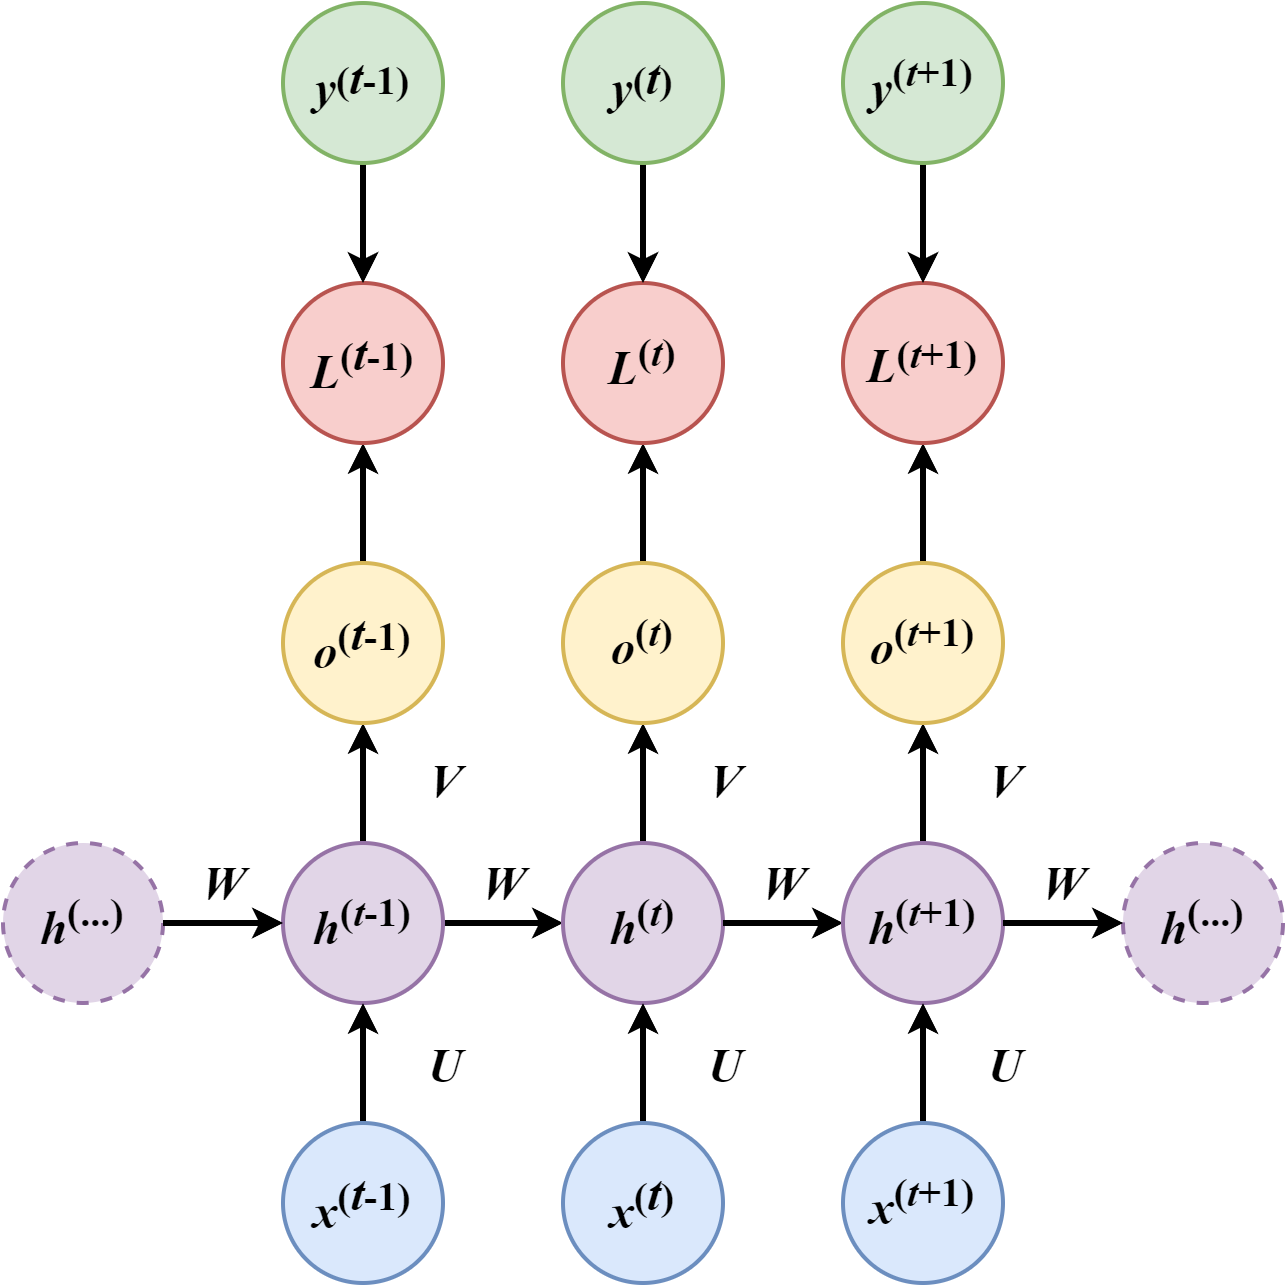

The diagram above was exported from draw.io. Its source (the exported page's mxGraphModel, read from the mxfile embedded in the PNG):
<mxGraphModel dx="386" dy="1396" grid="1" gridSize="10" guides="1" tooltips="1" connect="1" arrows="1" fold="1" page="1" pageScale="1" pageWidth="827" pageHeight="1169" math="0" shadow="0">
  <root>
    <mxCell id="0" />
    <mxCell id="1" parent="0" />
    <mxCell id="vodAt4uhTelEmULJmNKA-3" style="edgeStyle=orthogonalEdgeStyle;rounded=0;orthogonalLoop=1;jettySize=auto;html=1;exitX=0.5;exitY=0;exitDx=0;exitDy=0;entryX=0.5;entryY=1;entryDx=0;entryDy=0;strokeWidth=3;" parent="1" source="vodAt4uhTelEmULJmNKA-1" target="vodAt4uhTelEmULJmNKA-2" edge="1">
      <mxGeometry relative="1" as="geometry" />
    </mxCell>
    <mxCell id="vodAt4uhTelEmULJmNKA-11" value="&lt;i&gt;&lt;b&gt;&lt;font face=&quot;Times New Roman&quot; style=&quot;font-size: 24px;&quot;&gt;V&lt;/font&gt;&lt;/b&gt;&lt;/i&gt;" style="edgeLabel;html=1;align=center;verticalAlign=middle;resizable=0;points=[];" parent="vodAt4uhTelEmULJmNKA-3" vertex="1" connectable="0">
      <mxGeometry x="0.0222" y="-1" relative="1" as="geometry">
        <mxPoint x="39" as="offset" />
      </mxGeometry>
    </mxCell>
    <mxCell id="vodAt4uhTelEmULJmNKA-12" style="rounded=0;orthogonalLoop=1;jettySize=auto;html=1;exitX=1;exitY=0.5;exitDx=0;exitDy=0;endArrow=classic;endFill=1;strokeWidth=3;elbow=vertical;curved=0;entryX=0;entryY=0.5;entryDx=0;entryDy=0;" parent="1" source="vodAt4uhTelEmULJmNKA-1" target="vodAt4uhTelEmULJmNKA-25" edge="1">
      <mxGeometry relative="1" as="geometry">
        <mxPoint x="460" y="600" as="targetPoint" />
        <Array as="points" />
      </mxGeometry>
    </mxCell>
    <mxCell id="vodAt4uhTelEmULJmNKA-16" value="&lt;i&gt;&lt;b&gt;&lt;font style=&quot;font-size: 24px;&quot; face=&quot;Times New Roman&quot;&gt;W&lt;/font&gt;&lt;/b&gt;&lt;/i&gt;" style="edgeLabel;html=1;align=center;verticalAlign=middle;resizable=0;points=[];" parent="vodAt4uhTelEmULJmNKA-12" vertex="1" connectable="0">
      <mxGeometry x="-0.1977" y="-4" relative="1" as="geometry">
        <mxPoint x="6" y="-24" as="offset" />
      </mxGeometry>
    </mxCell>
    <mxCell id="vodAt4uhTelEmULJmNKA-1" value="&lt;font style=&quot;font-size: 24px;&quot; face=&quot;Times New Roman&quot;&gt;&lt;i&gt;h&lt;/i&gt;&lt;sup&gt;(&lt;i style=&quot;&quot;&gt;t&lt;/i&gt;-1)&lt;/sup&gt;&lt;/font&gt;" style="ellipse;whiteSpace=wrap;html=1;aspect=fixed;strokeWidth=2;fontStyle=1;fillColor=#e1d5e7;strokeColor=#9673a6;" parent="1" vertex="1">
      <mxGeometry x="320" y="560" width="80" height="80" as="geometry" />
    </mxCell>
    <mxCell id="vodAt4uhTelEmULJmNKA-5" style="edgeStyle=orthogonalEdgeStyle;rounded=0;orthogonalLoop=1;jettySize=auto;html=1;exitX=0.5;exitY=0;exitDx=0;exitDy=0;entryX=0.5;entryY=1;entryDx=0;entryDy=0;strokeWidth=3;" parent="1" source="vodAt4uhTelEmULJmNKA-2" target="vodAt4uhTelEmULJmNKA-4" edge="1">
      <mxGeometry relative="1" as="geometry" />
    </mxCell>
    <mxCell id="vodAt4uhTelEmULJmNKA-2" value="&lt;font face=&quot;Times New Roman&quot; style=&quot;font-size: 24px;&quot;&gt;&lt;b&gt;&lt;i&gt;o&lt;/i&gt;&lt;sup&gt;(&lt;i style=&quot;font-size: 24px;&quot;&gt;t&lt;/i&gt;-1)&lt;/sup&gt;&lt;/b&gt;&lt;/font&gt;" style="ellipse;whiteSpace=wrap;html=1;aspect=fixed;strokeWidth=2;fillColor=#fff2cc;strokeColor=#d6b656;" parent="1" vertex="1">
      <mxGeometry x="320" y="420" width="80" height="80" as="geometry" />
    </mxCell>
    <mxCell id="vodAt4uhTelEmULJmNKA-4" value="&lt;font face=&quot;Times New Roman&quot; style=&quot;font-size: 24px;&quot;&gt;&lt;b style=&quot;&quot;&gt;&lt;i style=&quot;&quot;&gt;L&lt;/i&gt;&lt;sup&gt;&lt;span style=&quot;&quot;&gt;(&lt;/span&gt;&lt;i style=&quot;&quot;&gt;&lt;font style=&quot;font-size: 24px;&quot;&gt;t&lt;/font&gt;&lt;/i&gt;&lt;span style=&quot;&quot;&gt;-1)&lt;/span&gt;&lt;/sup&gt;&lt;/b&gt;&lt;/font&gt;" style="ellipse;whiteSpace=wrap;html=1;aspect=fixed;strokeWidth=2;fillColor=#f8cecc;strokeColor=#b85450;" parent="1" vertex="1">
      <mxGeometry x="320" y="280" width="80" height="80" as="geometry" />
    </mxCell>
    <mxCell id="vodAt4uhTelEmULJmNKA-7" style="edgeStyle=orthogonalEdgeStyle;rounded=0;orthogonalLoop=1;jettySize=auto;html=1;exitX=0.5;exitY=1;exitDx=0;exitDy=0;entryX=0.5;entryY=0;entryDx=0;entryDy=0;strokeWidth=3;" parent="1" source="vodAt4uhTelEmULJmNKA-6" target="vodAt4uhTelEmULJmNKA-4" edge="1">
      <mxGeometry relative="1" as="geometry" />
    </mxCell>
    <mxCell id="vodAt4uhTelEmULJmNKA-6" value="&lt;font face=&quot;Times New Roman&quot; style=&quot;&quot;&gt;&lt;b style=&quot;&quot;&gt;&lt;span style=&quot;font-size: 24px;&quot;&gt;y&lt;/span&gt;&lt;sup style=&quot;&quot;&gt;&lt;span style=&quot;font-style: normal;&quot;&gt;&lt;font style=&quot;font-size: 20px;&quot;&gt;(&lt;/font&gt;&lt;/span&gt;&lt;span style=&quot;font-size: 24px;&quot;&gt;t&lt;/span&gt;&lt;span style=&quot;font-style: normal;&quot;&gt;&lt;font style=&quot;font-size: 20px;&quot;&gt;-1)&lt;/font&gt;&lt;/span&gt;&lt;/sup&gt;&lt;/b&gt;&lt;/font&gt;" style="ellipse;whiteSpace=wrap;html=1;aspect=fixed;strokeWidth=2;fontStyle=2;fillColor=#d5e8d4;strokeColor=#82b366;" parent="1" vertex="1">
      <mxGeometry x="320" y="140" width="80" height="80" as="geometry" />
    </mxCell>
    <mxCell id="vodAt4uhTelEmULJmNKA-9" style="edgeStyle=orthogonalEdgeStyle;rounded=0;orthogonalLoop=1;jettySize=auto;html=1;exitX=0.5;exitY=0;exitDx=0;exitDy=0;entryX=0.5;entryY=1;entryDx=0;entryDy=0;strokeWidth=3;" parent="1" source="vodAt4uhTelEmULJmNKA-8" target="vodAt4uhTelEmULJmNKA-1" edge="1">
      <mxGeometry relative="1" as="geometry" />
    </mxCell>
    <mxCell id="vodAt4uhTelEmULJmNKA-10" value="&lt;font size=&quot;1&quot; face=&quot;Times New Roman&quot; style=&quot;&quot;&gt;&lt;i style=&quot;&quot;&gt;&lt;b style=&quot;font-size: 24px;&quot;&gt;U&lt;/b&gt;&lt;/i&gt;&lt;/font&gt;" style="edgeLabel;html=1;align=center;verticalAlign=middle;resizable=0;points=[];" parent="vodAt4uhTelEmULJmNKA-9" vertex="1" connectable="0">
      <mxGeometry x="-0.0611" y="-2" relative="1" as="geometry">
        <mxPoint x="38" as="offset" />
      </mxGeometry>
    </mxCell>
    <mxCell id="vodAt4uhTelEmULJmNKA-8" value="&lt;font style=&quot;font-size: 24px;&quot; face=&quot;Times New Roman&quot;&gt;&lt;i&gt;x&lt;/i&gt;&lt;sup&gt;(&lt;i style=&quot;font-size: 24px;&quot;&gt;t&lt;/i&gt;-1)&lt;/sup&gt;&lt;/font&gt;" style="ellipse;whiteSpace=wrap;html=1;aspect=fixed;strokeWidth=2;fontStyle=1;fillColor=#dae8fc;strokeColor=#6c8ebf;" parent="1" vertex="1">
      <mxGeometry x="320" y="700" width="80" height="80" as="geometry" />
    </mxCell>
    <mxCell id="vodAt4uhTelEmULJmNKA-20" value="&lt;font style=&quot;font-size: 24px;&quot; face=&quot;Times New Roman&quot;&gt;&lt;i style=&quot;&quot;&gt;h&lt;/i&gt;&lt;font style=&quot;font-size: 24px;&quot;&gt;&lt;sup&gt;(...)&lt;/sup&gt;&lt;/font&gt;&lt;/font&gt;" style="ellipse;whiteSpace=wrap;html=1;aspect=fixed;strokeWidth=2;dashed=1;fontStyle=1;fillColor=#e1d5e7;strokeColor=#9673a6;" parent="1" vertex="1">
      <mxGeometry x="180" y="560" width="80" height="80" as="geometry" />
    </mxCell>
    <mxCell id="vodAt4uhTelEmULJmNKA-21" style="rounded=0;orthogonalLoop=1;jettySize=auto;html=1;exitX=1;exitY=0.5;exitDx=0;exitDy=0;entryX=0;entryY=0.5;entryDx=0;entryDy=0;endArrow=classic;endFill=1;strokeWidth=3;elbow=vertical;curved=0;" parent="1" source="vodAt4uhTelEmULJmNKA-20" target="vodAt4uhTelEmULJmNKA-1" edge="1">
      <mxGeometry relative="1" as="geometry">
        <mxPoint x="450" y="600" as="targetPoint" />
        <mxPoint x="398" y="582" as="sourcePoint" />
        <Array as="points" />
      </mxGeometry>
    </mxCell>
    <mxCell id="vodAt4uhTelEmULJmNKA-22" value="&lt;i&gt;&lt;b&gt;&lt;font style=&quot;font-size: 24px;&quot; face=&quot;Times New Roman&quot;&gt;W&lt;/font&gt;&lt;/b&gt;&lt;/i&gt;" style="edgeLabel;html=1;align=center;verticalAlign=middle;resizable=0;points=[];" parent="vodAt4uhTelEmULJmNKA-21" vertex="1" connectable="0">
      <mxGeometry x="-0.1977" y="-4" relative="1" as="geometry">
        <mxPoint x="6" y="-24" as="offset" />
      </mxGeometry>
    </mxCell>
    <mxCell id="vodAt4uhTelEmULJmNKA-23" style="edgeStyle=orthogonalEdgeStyle;rounded=0;orthogonalLoop=1;jettySize=auto;html=1;exitX=0.5;exitY=0;exitDx=0;exitDy=0;entryX=0.5;entryY=1;entryDx=0;entryDy=0;strokeWidth=3;" parent="1" source="vodAt4uhTelEmULJmNKA-25" target="vodAt4uhTelEmULJmNKA-27" edge="1">
      <mxGeometry relative="1" as="geometry" />
    </mxCell>
    <mxCell id="vodAt4uhTelEmULJmNKA-24" value="&lt;i&gt;&lt;b&gt;&lt;font face=&quot;Times New Roman&quot; style=&quot;font-size: 24px;&quot;&gt;V&lt;/font&gt;&lt;/b&gt;&lt;/i&gt;" style="edgeLabel;html=1;align=center;verticalAlign=middle;resizable=0;points=[];" parent="vodAt4uhTelEmULJmNKA-23" vertex="1" connectable="0">
      <mxGeometry x="0.0222" y="-1" relative="1" as="geometry">
        <mxPoint x="39" as="offset" />
      </mxGeometry>
    </mxCell>
    <mxCell id="vodAt4uhTelEmULJmNKA-25" value="&lt;font style=&quot;font-size: 24px;&quot; face=&quot;Times New Roman&quot;&gt;&lt;i&gt;h&lt;/i&gt;&lt;sup&gt;(&lt;i style=&quot;&quot;&gt;t&lt;/i&gt;)&lt;/sup&gt;&lt;/font&gt;" style="ellipse;whiteSpace=wrap;html=1;aspect=fixed;strokeWidth=2;fontStyle=1;fillColor=#e1d5e7;strokeColor=#9673a6;" parent="1" vertex="1">
      <mxGeometry x="460" y="560" width="80" height="80" as="geometry" />
    </mxCell>
    <mxCell id="vodAt4uhTelEmULJmNKA-26" style="edgeStyle=orthogonalEdgeStyle;rounded=0;orthogonalLoop=1;jettySize=auto;html=1;exitX=0.5;exitY=0;exitDx=0;exitDy=0;entryX=0.5;entryY=1;entryDx=0;entryDy=0;strokeWidth=3;" parent="1" source="vodAt4uhTelEmULJmNKA-27" target="vodAt4uhTelEmULJmNKA-28" edge="1">
      <mxGeometry relative="1" as="geometry" />
    </mxCell>
    <mxCell id="vodAt4uhTelEmULJmNKA-27" value="&lt;font face=&quot;Times New Roman&quot; style=&quot;font-size: 24px;&quot;&gt;&lt;b&gt;&lt;i&gt;o&lt;/i&gt;&lt;sup&gt;(&lt;i style=&quot;&quot;&gt;t&lt;/i&gt;)&lt;/sup&gt;&lt;/b&gt;&lt;/font&gt;" style="ellipse;whiteSpace=wrap;html=1;aspect=fixed;strokeWidth=2;fillColor=#fff2cc;strokeColor=#d6b656;" parent="1" vertex="1">
      <mxGeometry x="460" y="420" width="80" height="80" as="geometry" />
    </mxCell>
    <mxCell id="vodAt4uhTelEmULJmNKA-28" value="&lt;font face=&quot;Times New Roman&quot; style=&quot;&quot;&gt;&lt;b style=&quot;font-size: 24px;&quot;&gt;&lt;i style=&quot;&quot;&gt;&lt;font style=&quot;font-size: 24px;&quot;&gt;L&lt;/font&gt;&lt;/i&gt;&lt;span style=&quot;&quot;&gt;&lt;sup&gt;(&lt;i style=&quot;&quot;&gt;t&lt;/i&gt;)&lt;/sup&gt;&lt;/span&gt;&lt;/b&gt;&lt;/font&gt;" style="ellipse;whiteSpace=wrap;html=1;aspect=fixed;strokeWidth=2;fillColor=#f8cecc;strokeColor=#b85450;" parent="1" vertex="1">
      <mxGeometry x="460" y="280" width="80" height="80" as="geometry" />
    </mxCell>
    <mxCell id="vodAt4uhTelEmULJmNKA-29" style="edgeStyle=orthogonalEdgeStyle;rounded=0;orthogonalLoop=1;jettySize=auto;html=1;exitX=0.5;exitY=1;exitDx=0;exitDy=0;entryX=0.5;entryY=0;entryDx=0;entryDy=0;strokeWidth=3;" parent="1" source="vodAt4uhTelEmULJmNKA-30" target="vodAt4uhTelEmULJmNKA-28" edge="1">
      <mxGeometry relative="1" as="geometry" />
    </mxCell>
    <mxCell id="vodAt4uhTelEmULJmNKA-30" value="&lt;font face=&quot;Times New Roman&quot; style=&quot;&quot;&gt;&lt;b style=&quot;&quot;&gt;&lt;span style=&quot;font-size: 24px;&quot;&gt;y&lt;/span&gt;&lt;sup style=&quot;&quot;&gt;&lt;span style=&quot;font-style: normal;&quot;&gt;&lt;font style=&quot;font-size: 20px;&quot;&gt;(&lt;/font&gt;&lt;/span&gt;&lt;span style=&quot;font-size: 24px;&quot;&gt;t&lt;/span&gt;&lt;span style=&quot;font-style: normal;&quot;&gt;&lt;font style=&quot;font-size: 20px;&quot;&gt;)&lt;/font&gt;&lt;/span&gt;&lt;/sup&gt;&lt;/b&gt;&lt;/font&gt;" style="ellipse;whiteSpace=wrap;html=1;aspect=fixed;strokeWidth=2;fontStyle=2;fillColor=#d5e8d4;strokeColor=#82b366;" parent="1" vertex="1">
      <mxGeometry x="460" y="140" width="80" height="80" as="geometry" />
    </mxCell>
    <mxCell id="vodAt4uhTelEmULJmNKA-31" style="edgeStyle=orthogonalEdgeStyle;rounded=0;orthogonalLoop=1;jettySize=auto;html=1;exitX=0.5;exitY=0;exitDx=0;exitDy=0;entryX=0.5;entryY=1;entryDx=0;entryDy=0;strokeWidth=3;" parent="1" source="vodAt4uhTelEmULJmNKA-33" target="vodAt4uhTelEmULJmNKA-25" edge="1">
      <mxGeometry relative="1" as="geometry" />
    </mxCell>
    <mxCell id="vodAt4uhTelEmULJmNKA-32" value="&lt;font size=&quot;1&quot; face=&quot;Times New Roman&quot; style=&quot;&quot;&gt;&lt;i style=&quot;&quot;&gt;&lt;b style=&quot;font-size: 24px;&quot;&gt;U&lt;/b&gt;&lt;/i&gt;&lt;/font&gt;" style="edgeLabel;html=1;align=center;verticalAlign=middle;resizable=0;points=[];" parent="vodAt4uhTelEmULJmNKA-31" vertex="1" connectable="0">
      <mxGeometry x="-0.0611" y="-2" relative="1" as="geometry">
        <mxPoint x="38" as="offset" />
      </mxGeometry>
    </mxCell>
    <mxCell id="vodAt4uhTelEmULJmNKA-33" value="&lt;font style=&quot;font-size: 24px;&quot; face=&quot;Times New Roman&quot;&gt;&lt;i&gt;x&lt;/i&gt;&lt;sup&gt;(&lt;i style=&quot;font-size: 24px;&quot;&gt;t&lt;/i&gt;)&lt;/sup&gt;&lt;/font&gt;" style="ellipse;whiteSpace=wrap;html=1;aspect=fixed;strokeWidth=2;fontStyle=1;fillColor=#dae8fc;strokeColor=#6c8ebf;" parent="1" vertex="1">
      <mxGeometry x="460" y="700" width="80" height="80" as="geometry" />
    </mxCell>
    <mxCell id="vodAt4uhTelEmULJmNKA-45" style="rounded=0;orthogonalLoop=1;jettySize=auto;html=1;exitX=1;exitY=0.5;exitDx=0;exitDy=0;endArrow=classic;endFill=1;strokeWidth=3;elbow=vertical;curved=0;entryX=0;entryY=0.5;entryDx=0;entryDy=0;" parent="1" source="vodAt4uhTelEmULJmNKA-25" target="vodAt4uhTelEmULJmNKA-49" edge="1">
      <mxGeometry relative="1" as="geometry">
        <mxPoint x="600" y="600" as="targetPoint" />
        <mxPoint x="410" y="610" as="sourcePoint" />
        <Array as="points" />
      </mxGeometry>
    </mxCell>
    <mxCell id="vodAt4uhTelEmULJmNKA-46" value="&lt;i&gt;&lt;b&gt;&lt;font style=&quot;font-size: 24px;&quot; face=&quot;Times New Roman&quot;&gt;W&lt;/font&gt;&lt;/b&gt;&lt;/i&gt;" style="edgeLabel;html=1;align=center;verticalAlign=middle;resizable=0;points=[];" parent="vodAt4uhTelEmULJmNKA-45" vertex="1" connectable="0">
      <mxGeometry x="-0.1977" y="-4" relative="1" as="geometry">
        <mxPoint x="6" y="-24" as="offset" />
      </mxGeometry>
    </mxCell>
    <mxCell id="vodAt4uhTelEmULJmNKA-47" style="edgeStyle=orthogonalEdgeStyle;rounded=0;orthogonalLoop=1;jettySize=auto;html=1;exitX=0.5;exitY=0;exitDx=0;exitDy=0;entryX=0.5;entryY=1;entryDx=0;entryDy=0;strokeWidth=3;" parent="1" source="vodAt4uhTelEmULJmNKA-49" target="vodAt4uhTelEmULJmNKA-51" edge="1">
      <mxGeometry relative="1" as="geometry" />
    </mxCell>
    <mxCell id="vodAt4uhTelEmULJmNKA-48" value="&lt;i&gt;&lt;b&gt;&lt;font face=&quot;Times New Roman&quot; style=&quot;font-size: 24px;&quot;&gt;V&lt;/font&gt;&lt;/b&gt;&lt;/i&gt;" style="edgeLabel;html=1;align=center;verticalAlign=middle;resizable=0;points=[];" parent="vodAt4uhTelEmULJmNKA-47" vertex="1" connectable="0">
      <mxGeometry x="0.0222" y="-1" relative="1" as="geometry">
        <mxPoint x="39" as="offset" />
      </mxGeometry>
    </mxCell>
    <mxCell id="vodAt4uhTelEmULJmNKA-49" value="&lt;font face=&quot;Times New Roman&quot;&gt;&lt;span style=&quot;font-size: 24px;&quot;&gt;&lt;i&gt;h&lt;/i&gt;&lt;sup&gt;(&lt;i&gt;t&lt;/i&gt;+1)&lt;/sup&gt;&lt;/span&gt;&lt;/font&gt;" style="ellipse;whiteSpace=wrap;html=1;aspect=fixed;strokeWidth=2;fontStyle=1;fillColor=#e1d5e7;strokeColor=#9673a6;" parent="1" vertex="1">
      <mxGeometry x="600" y="560" width="80" height="80" as="geometry" />
    </mxCell>
    <mxCell id="vodAt4uhTelEmULJmNKA-50" style="edgeStyle=orthogonalEdgeStyle;rounded=0;orthogonalLoop=1;jettySize=auto;html=1;exitX=0.5;exitY=0;exitDx=0;exitDy=0;entryX=0.5;entryY=1;entryDx=0;entryDy=0;strokeWidth=3;" parent="1" source="vodAt4uhTelEmULJmNKA-51" target="vodAt4uhTelEmULJmNKA-52" edge="1">
      <mxGeometry relative="1" as="geometry" />
    </mxCell>
    <mxCell id="vodAt4uhTelEmULJmNKA-51" value="&lt;font face=&quot;Times New Roman&quot;&gt;&lt;span style=&quot;font-size: 24px;&quot;&gt;&lt;b&gt;&lt;i&gt;o&lt;/i&gt;&lt;sup&gt;(&lt;i&gt;t&lt;/i&gt;+1)&lt;/sup&gt;&lt;/b&gt;&lt;/span&gt;&lt;/font&gt;" style="ellipse;whiteSpace=wrap;html=1;aspect=fixed;strokeWidth=2;fillColor=#fff2cc;strokeColor=#d6b656;" parent="1" vertex="1">
      <mxGeometry x="600" y="420" width="80" height="80" as="geometry" />
    </mxCell>
    <mxCell id="vodAt4uhTelEmULJmNKA-52" value="&lt;font face=&quot;Times New Roman&quot; style=&quot;&quot;&gt;&lt;b style=&quot;font-size: 20px;&quot;&gt;&lt;i style=&quot;font-size: 24px;&quot;&gt;L&lt;/i&gt;&lt;sup style=&quot;&quot;&gt;&lt;span style=&quot;font-size: 20px;&quot;&gt;(&lt;/span&gt;&lt;i style=&quot;font-size: 20px;&quot;&gt;&lt;font style=&quot;font-size: 20px;&quot;&gt;t&lt;/font&gt;&lt;/i&gt;&lt;span style=&quot;font-size: 20px;&quot;&gt;+1)&lt;/span&gt;&lt;/sup&gt;&lt;/b&gt;&lt;/font&gt;" style="ellipse;whiteSpace=wrap;html=1;aspect=fixed;strokeWidth=2;fillColor=#f8cecc;strokeColor=#b85450;" parent="1" vertex="1">
      <mxGeometry x="600" y="280" width="80" height="80" as="geometry" />
    </mxCell>
    <mxCell id="vodAt4uhTelEmULJmNKA-53" style="edgeStyle=orthogonalEdgeStyle;rounded=0;orthogonalLoop=1;jettySize=auto;html=1;exitX=0.5;exitY=1;exitDx=0;exitDy=0;entryX=0.5;entryY=0;entryDx=0;entryDy=0;strokeWidth=3;" parent="1" source="vodAt4uhTelEmULJmNKA-54" target="vodAt4uhTelEmULJmNKA-52" edge="1">
      <mxGeometry relative="1" as="geometry" />
    </mxCell>
    <mxCell id="vodAt4uhTelEmULJmNKA-54" value="&lt;font face=&quot;Times New Roman&quot;&gt;&lt;span style=&quot;font-size: 24px;&quot;&gt;&lt;b&gt;y&lt;sup&gt;&lt;span style=&quot;font-style: normal;&quot;&gt;(&lt;/span&gt;t&lt;span style=&quot;font-style: normal;&quot;&gt;+1)&lt;/span&gt;&lt;/sup&gt;&lt;/b&gt;&lt;/span&gt;&lt;/font&gt;" style="ellipse;whiteSpace=wrap;html=1;aspect=fixed;strokeWidth=2;fontStyle=2;fillColor=#d5e8d4;strokeColor=#82b366;" parent="1" vertex="1">
      <mxGeometry x="600" y="140" width="80" height="80" as="geometry" />
    </mxCell>
    <mxCell id="vodAt4uhTelEmULJmNKA-55" style="edgeStyle=orthogonalEdgeStyle;rounded=0;orthogonalLoop=1;jettySize=auto;html=1;exitX=0.5;exitY=0;exitDx=0;exitDy=0;entryX=0.5;entryY=1;entryDx=0;entryDy=0;strokeWidth=3;" parent="1" source="vodAt4uhTelEmULJmNKA-57" target="vodAt4uhTelEmULJmNKA-49" edge="1">
      <mxGeometry relative="1" as="geometry" />
    </mxCell>
    <mxCell id="vodAt4uhTelEmULJmNKA-56" value="&lt;font size=&quot;1&quot; face=&quot;Times New Roman&quot; style=&quot;&quot;&gt;&lt;i style=&quot;&quot;&gt;&lt;b style=&quot;font-size: 24px;&quot;&gt;U&lt;/b&gt;&lt;/i&gt;&lt;/font&gt;" style="edgeLabel;html=1;align=center;verticalAlign=middle;resizable=0;points=[];" parent="vodAt4uhTelEmULJmNKA-55" vertex="1" connectable="0">
      <mxGeometry x="-0.0611" y="-2" relative="1" as="geometry">
        <mxPoint x="38" as="offset" />
      </mxGeometry>
    </mxCell>
    <mxCell id="vodAt4uhTelEmULJmNKA-57" value="&lt;font face=&quot;Times New Roman&quot;&gt;&lt;span style=&quot;font-size: 24px;&quot;&gt;&lt;i&gt;x&lt;/i&gt;&lt;sup&gt;(&lt;i&gt;t&lt;/i&gt;+1)&lt;/sup&gt;&lt;/span&gt;&lt;/font&gt;" style="ellipse;whiteSpace=wrap;html=1;aspect=fixed;strokeWidth=2;fontStyle=1;fillColor=#dae8fc;strokeColor=#6c8ebf;" parent="1" vertex="1">
      <mxGeometry x="600" y="700" width="80" height="80" as="geometry" />
    </mxCell>
    <mxCell id="vodAt4uhTelEmULJmNKA-58" value="&lt;font style=&quot;font-size: 24px;&quot; face=&quot;Times New Roman&quot;&gt;&lt;i style=&quot;&quot;&gt;h&lt;/i&gt;&lt;font style=&quot;font-size: 24px;&quot;&gt;&lt;sup&gt;(...)&lt;/sup&gt;&lt;/font&gt;&lt;/font&gt;" style="ellipse;whiteSpace=wrap;html=1;aspect=fixed;strokeWidth=2;dashed=1;fontStyle=1;fillColor=#e1d5e7;strokeColor=#9673a6;" parent="1" vertex="1">
      <mxGeometry x="740" y="560" width="80" height="80" as="geometry" />
    </mxCell>
    <mxCell id="vodAt4uhTelEmULJmNKA-59" style="rounded=0;orthogonalLoop=1;jettySize=auto;html=1;exitX=1;exitY=0.5;exitDx=0;exitDy=0;endArrow=classic;endFill=1;strokeWidth=3;elbow=vertical;curved=0;entryX=0;entryY=0.5;entryDx=0;entryDy=0;" parent="1" source="vodAt4uhTelEmULJmNKA-49" target="vodAt4uhTelEmULJmNKA-58" edge="1">
      <mxGeometry relative="1" as="geometry">
        <mxPoint x="610" y="610" as="targetPoint" />
        <mxPoint x="550" y="610" as="sourcePoint" />
        <Array as="points" />
      </mxGeometry>
    </mxCell>
    <mxCell id="vodAt4uhTelEmULJmNKA-60" value="&lt;i&gt;&lt;b&gt;&lt;font style=&quot;font-size: 24px;&quot; face=&quot;Times New Roman&quot;&gt;W&lt;/font&gt;&lt;/b&gt;&lt;/i&gt;" style="edgeLabel;html=1;align=center;verticalAlign=middle;resizable=0;points=[];" parent="vodAt4uhTelEmULJmNKA-59" vertex="1" connectable="0">
      <mxGeometry x="-0.1977" y="-4" relative="1" as="geometry">
        <mxPoint x="6" y="-24" as="offset" />
      </mxGeometry>
    </mxCell>
  </root>
</mxGraphModel>